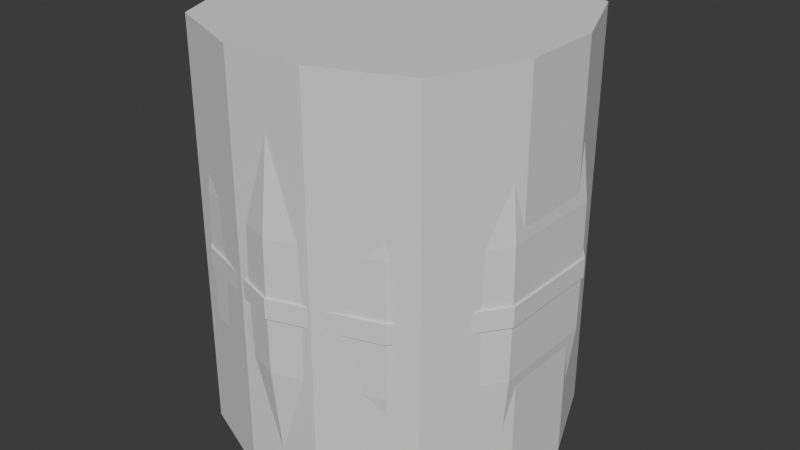 # Source: barrel.blend  (saved by Blender 5.0.119; exported with 4.5.12 LTS)
import bpy
from mathutils import Matrix  # noqa: F401  (used for matrix-valued properties, if any)

bpy.ops.wm.read_factory_settings(use_empty=True)
scene = bpy.context.scene
scene.name = 'Scene'

# ---- collections
col_collection = bpy.data.collections.new('Collection'); scene.collection.children.link(col_collection)

# ---- world
world_world = bpy.data.worlds.new('World'); scene.world = world_world
world_world.use_nodes = True; world_world.node_tree.nodes.clear()
_N = world_world.node_tree.nodes; _L = world_world.node_tree.links
n0 = _N.new('ShaderNodeOutputWorld'); n0.name = 'World Output'; n0.location = (200, 100)
n1 = _N.new('ShaderNodeBackground'); n1.name = 'Background'; n1.location = (-200, 100)
n1.inputs[0].default_value = (0.05088, 0.05088, 0.05088, 1.0)
_L.new(n1.outputs[0], n0.inputs[0])
n0.is_active_output = True
world_world.color = (0.05088, 0.05088, 0.05088)
world_world.sun_shadow_jitter_overblur = 0.0

# ---- meshes
me_cylinder = bpy.data.meshes.new('Cylinder')
me_cylinder.from_pydata([(-2.618e-10, 0.9775, 1.146), (0.5745, 0.7908, 1.146), (0.9296, 0.3021, 1.146), (0.9296, -0.3021, 1.146), (0.5745, -0.7908, 1.146), (-2.618e-10, -0.9775, 1.146), (-0.5745, -0.7908, 1.146), (-0.9296, -0.3021, 1.146), (-0.9296, 0.3021, 1.146), (-0.5745, 0.7908, 1.146), (9.508e-11, 1.059, 0.3978), (0.6223, 0.8565, 0.3978), (1.007, 0.3272, 0.3978), (1.007, -0.3272, 0.3978), (0.6223, -0.8565, 0.3978), (9.508e-11, -1.059, 0.3978), (-0.6223, -0.8565, 0.3978), (-1.007, -0.3272, 0.3978), (-1.007, 0.3272, 0.3978), (-0.6223, 0.8565, 0.3978), (-2.618e-10, 0.9775, -1.146), (0.5745, 0.7908, -1.146), (0.9296, 0.3021, -1.146), (0.9296, -0.3021, -1.146), (0.5745, -0.7908, -1.146), (-2.618e-10, -0.9775, -1.146), (-0.5745, -0.7908, -1.146), (-0.9296, -0.3021, -1.146), (-0.9296, 0.3021, -1.146), (-0.5745, 0.7908, -1.146), (9.508e-11, 1.059, -0.3978), (0.6223, 0.8565, -0.3978), (1.007, 0.3272, -0.3978), (1.007, -0.3272, -0.3978), (0.6223, -0.8565, -0.3978), (9.508e-11, -1.059, -0.3978), (-0.6223, -0.8565, -0.3978), (-1.007, -0.3272, -0.3978), (-1.007, 0.3272, -0.3978), (-0.6223, 0.8565, -0.3978), (1.316e-10, 1.062, -0.06009), (1.316e-10, 1.062, 0.06009), (-0.6242, 0.8591, 0.06009), (-0.6242, 0.8591, -0.06009), (-1.01, 0.3282, 0.06009), (-1.01, 0.3282, -0.06009), (-1.01, -0.3282, 0.06009), (-1.01, -0.3282, -0.06009), (-0.6242, -0.8591, 0.06009), (-0.6242, -0.8591, -0.06009), (1.316e-10, -1.062, 0.06009), (1.316e-10, -1.062, -0.06009), (0.6242, -0.8591, 0.06009), (0.6242, -0.8591, -0.06009), (1.01, -0.3282, 0.06009), (1.01, -0.3282, -0.06009), (1.01, 0.3282, 0.06009), (1.01, 0.3282, -0.06009), (0.6242, 0.8591, 0.06009), (0.6242, 0.8591, -0.06009), (0.5823, 0.8014, 1.147), (-2.618e-10, 0.9906, 1.147), (0.9421, 0.3061, 1.147), (0.9421, -0.3061, 1.147), (0.5823, -0.8014, 1.147), (-2.618e-10, -0.9906, 1.147), (-0.5823, -0.8014, 1.147), (-0.9421, -0.3061, 1.147), (-0.9421, 0.3061, 1.147), (-0.5823, 0.8014, 1.147), (0.5491, 0.7558, 1.274), (-3.706e-10, 0.9343, 1.274), (0.8885, 0.2887, 1.274), (0.8885, -0.2887, 1.274), (0.5491, -0.7558, 1.274), (-3.706e-10, -0.9343, 1.274), (-0.5491, -0.7558, 1.274), (-0.8885, -0.2887, 1.274), (-0.8885, 0.2887, 1.274), (-0.5491, 0.7558, 1.274), (0.5819, 0.801, -1.15), (-2.618e-10, 0.9901, -1.15), (0.9416, 0.3059, -1.15), (0.9416, -0.3059, -1.15), (0.5819, -0.801, -1.15), (-2.618e-10, -0.9901, -1.15), (-0.5819, -0.801, -1.15), (-0.9416, -0.3059, -1.15), (-0.9416, 0.3059, -1.15), (-0.5819, 0.801, -1.15), (0.5701, 0.7846, -1.217), (-5.031e-10, 0.9698, -1.217), (0.9224, 0.2997, -1.217), (0.9224, -0.2997, -1.217), (0.5701, -0.7846, -1.217), (-5.031e-10, -0.9698, -1.217), (-0.5701, -0.7846, -1.217), (-0.9224, -0.2997, -1.217), (-0.9224, 0.2997, -1.217), (-0.5701, 0.7846, -1.217), (1.316e-10, 1.075, -0.06009), (1.316e-10, 1.075, 0.06009), (0.6319, 0.8698, 0.06009), (0.6319, 0.8698, -0.06009), (1.022, 0.3322, 0.06009), (1.022, 0.3322, -0.06009), (1.022, -0.3322, 0.06009), (1.022, -0.3322, -0.06009), (0.6319, -0.8698, 0.06009), (0.6319, -0.8698, -0.06009), (1.316e-10, -1.075, 0.06009), (1.316e-10, -1.075, -0.06009), (-0.6319, -0.8698, 0.06009), (-0.6319, -0.8698, -0.06009), (-1.022, -0.3322, 0.06009), (-1.022, -0.3322, -0.06009), (-1.022, 0.3322, 0.06009), (-1.022, 0.3322, -0.06009), (-0.6319, 0.8698, 0.06009), (-0.6319, 0.8698, -0.06009), (0.5769, 0.794, 1.274), (-3.706e-10, 0.9815, 1.274), (0.9334, 0.3033, 1.274), (0.9334, -0.3033, 1.274), (0.5769, -0.794, 1.274), (-3.706e-10, -0.9815, 1.274), (-0.5769, -0.794, 1.274), (-0.9334, -0.3033, 1.274), (-0.9334, 0.3033, 1.274), (-0.5769, 0.794, 1.274), (0.5491, 0.7558, 1.238), (4.795e-10, 0.9343, 1.238), (0.8885, 0.2887, 1.238), (0.8885, -0.2887, 1.238), (0.5491, -0.7558, 1.238), (4.795e-10, -0.9343, 1.238), (-0.5491, -0.7558, 1.238), (-0.8885, -0.2887, 1.238), (-0.8885, 0.2887, 1.238), (-0.5491, 0.7558, 1.238)], [], [(9, 8, 68, 69), (9, 19, 18, 8), (29, 39, 30, 20), (1, 11, 10, 0), (2, 12, 11, 1), (3, 13, 12, 2), (4, 14, 13, 3), (5, 15, 14, 4), (6, 16, 15, 5), (7, 17, 16, 6), (8, 18, 17, 7), (53, 55, 107, 109), (8, 7, 67, 68), (29, 20, 81, 89), (7, 6, 66, 67), (28, 29, 89, 88), (28, 38, 39, 29), (20, 30, 31, 21), (21, 31, 32, 22), (22, 32, 33, 23), (23, 33, 34, 24), (24, 34, 35, 25), (25, 35, 36, 26), (26, 36, 37, 27), (27, 37, 38, 28), (54, 52, 108, 106), (6, 5, 65, 66), (27, 28, 88, 87), (55, 57, 105, 107), (5, 4, 64, 65), (0, 10, 19, 9), (26, 27, 87, 86), (4, 3, 63, 64), (25, 26, 86, 85), (56, 54, 106, 104), (3, 2, 62, 63), (24, 25, 85, 84), (57, 59, 103, 105), (58, 41, 10, 11), (59, 31, 30, 40), (41, 42, 19, 10), (40, 30, 39, 43), (42, 44, 18, 19), (43, 39, 38, 45), (44, 46, 17, 18), (45, 38, 37, 47), (46, 48, 16, 17), (47, 37, 36, 49), (48, 50, 15, 16), (49, 36, 35, 51), (50, 52, 14, 15), (51, 35, 34, 53), (52, 54, 13, 14), (53, 34, 33, 55), (54, 56, 12, 13), (55, 33, 32, 57), (56, 58, 11, 12), (57, 32, 31, 59), (67, 66, 126, 127), (64, 63, 123, 124), (60, 61, 121, 120), (68, 67, 127, 128), (65, 64, 124, 125), (62, 60, 120, 122), (69, 68, 128, 129), (66, 65, 125, 126), (63, 62, 122, 123), (61, 69, 129, 121), (87, 97, 96, 86), (84, 94, 93, 83), (80, 90, 91, 81), (88, 98, 97, 87), (85, 95, 94, 84), (82, 92, 90, 80), (89, 99, 98, 88), (86, 96, 95, 85), (83, 93, 92, 82), (81, 91, 99, 89), (101, 102, 103, 100), (102, 104, 105, 103), (104, 106, 107, 105), (106, 108, 109, 107), (108, 110, 111, 109), (110, 112, 113, 111), (112, 114, 115, 113), (114, 116, 117, 115), (116, 118, 119, 117), (118, 101, 100, 119), (52, 50, 110, 108), (0, 9, 69, 61), (91, 90, 92, 93, 94, 95, 96, 97, 98, 99), (51, 53, 109, 111), (50, 48, 112, 110), (77, 76, 136, 137), (49, 51, 111, 113), (48, 46, 114, 112), (47, 49, 113, 115), (46, 44, 116, 114), (45, 47, 115, 117), (44, 42, 118, 116), (43, 45, 117, 119), (41, 58, 102, 101), (42, 41, 101, 118), (20, 21, 80, 81), (40, 43, 119, 100), (59, 40, 100, 103), (21, 22, 82, 80), (58, 56, 104, 102), (22, 23, 83, 82), (1, 0, 61, 60), (23, 24, 84, 83), (2, 1, 60, 62), (71, 70, 120, 121), (70, 72, 122, 120), (72, 73, 123, 122), (73, 74, 124, 123), (74, 75, 125, 124), (75, 76, 126, 125), (76, 77, 127, 126), (77, 78, 128, 127), (78, 79, 129, 128), (79, 71, 121, 129), (130, 131, 139, 138, 137, 136, 135, 134, 133, 132), (74, 73, 133, 134), (70, 71, 131, 130), (78, 77, 137, 138), (75, 74, 134, 135), (72, 70, 130, 132), (79, 78, 138, 139), (76, 75, 135, 136), (73, 72, 132, 133), (71, 79, 139, 131)])
_uv = me_cylinder.uv_layers.new(name='UVMap')
_uv.uv.foreach_set('vector', [0.8696, 0.3447, 0.8251, 0.2832, 0.826, 0.2818, 0.8712, 0.3442, 0.3628, 0.7161, 0.2702, 0.7373, 0.2543, 0.6568, 0.3477, 0.6409, 0.01969, 0.716, 0.1123, 0.7373, 0.09186, 0.8175, 0.0002733, 0.7903, 0.3629, 0.1113, 0.2713, 0.09008, 0.2916, 0.01081, 0.3822, 0.03788, 0.3479, 0.1857, 0.2553, 0.1697, 0.2713, 0.09008, 0.3629, 0.1113, 0.3371, 0.2609, 0.2437, 0.2501, 0.2553, 0.1697, 0.3479, 0.1857, 0.3307, 0.3366, 0.2367, 0.3311, 0.2437, 0.2501, 0.3371, 0.2609, 0.3285, 0.4127, 0.2341, 0.4125, 0.2367, 0.3311, 0.3307, 0.3366, 0.3306, 0.489, 0.2362, 0.4941, 0.2341, 0.4125, 0.3285, 0.4127, 0.337, 0.5651, 0.2429, 0.5756, 0.2362, 0.4941, 0.3306, 0.489, 0.3477, 0.6409, 0.2543, 0.6568, 0.2429, 0.5756, 0.337, 0.5651, 0.3834, 0.3588, 0.3833, 0.2717, 0.385, 0.2717, 0.385, 0.3588, 0.8251, 0.2832, 0.7529, 0.2594, 0.7529, 0.2578, 0.826, 0.2818, 0.8111, 0.2483, 0.8693, 0.1995, 0.8707, 0.2004, 0.8117, 0.2498, 0.7529, 0.2594, 0.6805, 0.2826, 0.6795, 0.2812, 0.7529, 0.2578, 0.7354, 0.2556, 0.8111, 0.2483, 0.8117, 0.2498, 0.7351, 0.2572, 0.03473, 0.6409, 0.1282, 0.6568, 0.1123, 0.7373, 0.01969, 0.716, 0.0002733, 0.03788, 0.09085, 0.01081, 0.1112, 0.09008, 0.01957, 0.1113, 0.01957, 0.1113, 0.1112, 0.09008, 0.1271, 0.1697, 0.03456, 0.1857, 0.03456, 0.1857, 0.1271, 0.1697, 0.1387, 0.2501, 0.04531, 0.2608, 0.04531, 0.2608, 0.1387, 0.2501, 0.1458, 0.3311, 0.0518, 0.3366, 0.0518, 0.3366, 0.1458, 0.3311, 0.1483, 0.4125, 0.05401, 0.4127, 0.05401, 0.4127, 0.1483, 0.4125, 0.1463, 0.4941, 0.0519, 0.4889, 0.0519, 0.4889, 0.1463, 0.4941, 0.1395, 0.5757, 0.04547, 0.5651, 0.04547, 0.5651, 0.1395, 0.5757, 0.1282, 0.6568, 0.03473, 0.6409, 0.4026, 0.2717, 0.4022, 0.3588, 0.4006, 0.3588, 0.4009, 0.2717, 0.6805, 0.2826, 0.6354, 0.3437, 0.6339, 0.3432, 0.6795, 0.2812, 0.6689, 0.2189, 0.7354, 0.2556, 0.7351, 0.2572, 0.6677, 0.22, 0.3833, 0.2717, 0.3832, 0.1825, 0.3849, 0.1825, 0.385, 0.2717, 0.6354, 0.3437, 0.6348, 0.4197, 0.6332, 0.4202, 0.6339, 0.3432, 0.3822, 0.7903, 0.2906, 0.8175, 0.2702, 0.7373, 0.3628, 0.7161, 0.6349, 0.151, 0.6689, 0.2189, 0.6677, 0.22, 0.6332, 0.1512, 0.6348, 0.4197, 0.6788, 0.4816, 0.6779, 0.483, 0.6332, 0.4202, 0.6452, 0.07568, 0.6349, 0.151, 0.6332, 0.1512, 0.6437, 0.07498, 0.4028, 0.1825, 0.4026, 0.2717, 0.4009, 0.2717, 0.4011, 0.1825, 0.6788, 0.4816, 0.7508, 0.5059, 0.7508, 0.5076, 0.6779, 0.483, 0.6962, 0.01943, 0.6452, 0.07568, 0.6437, 0.07498, 0.6954, 0.018, 0.3832, 0.1825, 0.383, 0.09193, 0.3847, 0.09193, 0.3849, 0.1825, 0.23, 0.08079, 0.2502, 0.0002733, 0.2916, 0.01081, 0.2713, 0.09008, 0.1525, 0.08079, 0.1112, 0.09008, 0.09085, 0.01081, 0.1322, 0.0002733, 0.2487, 0.8282, 0.2284, 0.7466, 0.2702, 0.7373, 0.2906, 0.8175, 0.1338, 0.8282, 0.09186, 0.8175, 0.1123, 0.7373, 0.1541, 0.7466, 0.2284, 0.7466, 0.212, 0.6639, 0.2543, 0.6568, 0.2702, 0.7373, 0.1541, 0.7466, 0.1123, 0.7373, 0.1282, 0.6568, 0.1704, 0.6639, 0.212, 0.6639, 0.2004, 0.5804, 0.2429, 0.5756, 0.2543, 0.6568, 0.1704, 0.6639, 0.1282, 0.6568, 0.1395, 0.5757, 0.1821, 0.5804, 0.2004, 0.5804, 0.1935, 0.4964, 0.2362, 0.4941, 0.2429, 0.5756, 0.1821, 0.5804, 0.1395, 0.5757, 0.1463, 0.4941, 0.1889, 0.4964, 0.1935, 0.4964, 0.1915, 0.4123, 0.2341, 0.4125, 0.2362, 0.4941, 0.1889, 0.4964, 0.1463, 0.4941, 0.1483, 0.4125, 0.191, 0.4123, 0.1915, 0.4123, 0.1942, 0.3286, 0.2367, 0.3311, 0.2341, 0.4125, 0.191, 0.4123, 0.1483, 0.4125, 0.1458, 0.3311, 0.1882, 0.3286, 0.1942, 0.3286, 0.2016, 0.2452, 0.2437, 0.2501, 0.2367, 0.3311, 0.1882, 0.3286, 0.1458, 0.3311, 0.1387, 0.2501, 0.1809, 0.2452, 0.2016, 0.2452, 0.2135, 0.1625, 0.2553, 0.1697, 0.2437, 0.2501, 0.1809, 0.2452, 0.1387, 0.2501, 0.1271, 0.1697, 0.1689, 0.1625, 0.2135, 0.1625, 0.23, 0.08079, 0.2713, 0.09008, 0.2553, 0.1697, 0.1689, 0.1625, 0.1271, 0.1697, 0.1112, 0.09008, 0.1525, 0.08079, 0.4546, 0.2284, 0.4597, 0.3052, 0.4436, 0.3059, 0.4385, 0.2298, 0.4597, 0.4592, 0.4546, 0.536, 0.4385, 0.5346, 0.4436, 0.4585, 0.4343, 0.6887, 0.4192, 0.7642, 0.4034, 0.7606, 0.4185, 0.6858, 0.4461, 0.1519, 0.4546, 0.2284, 0.4385, 0.2298, 0.4302, 0.154, 0.4614, 0.3822, 0.4597, 0.4592, 0.4436, 0.4585, 0.4453, 0.3822, 0.4461, 0.6126, 0.4343, 0.6887, 0.4185, 0.6858, 0.4302, 0.6105, 0.4343, 0.07577, 0.4461, 0.1519, 0.4302, 0.154, 0.4185, 0.07859, 0.4597, 0.3052, 0.4614, 0.3822, 0.4453, 0.3822, 0.4436, 0.3059, 0.4546, 0.536, 0.4461, 0.6126, 0.4302, 0.6105, 0.4385, 0.5346, 0.4192, 0.0002733, 0.4343, 0.07577, 0.4185, 0.07859, 0.4034, 0.003791, 0.6056, 0.4879, 0.5973, 0.4848, 0.6171, 0.4121, 0.6259, 0.4137, 0.6259, 0.2603, 0.6171, 0.2619, 0.5973, 0.1892, 0.6056, 0.1861, 0.5278, 0.05398, 0.5211, 0.05976, 0.4671, 0.007152, 0.4727, 0.0002733, 0.5726, 0.5574, 0.5649, 0.5529, 0.5973, 0.4848, 0.6056, 0.4879, 0.6327, 0.337, 0.6238, 0.337, 0.6171, 0.2619, 0.6259, 0.2603, 0.5726, 0.1166, 0.5649, 0.1211, 0.5211, 0.05976, 0.5278, 0.05398, 0.5278, 0.62, 0.5211, 0.6142, 0.5649, 0.5529, 0.5726, 0.5574, 0.6259, 0.4137, 0.6171, 0.4121, 0.6238, 0.337, 0.6327, 0.337, 0.6056, 0.1861, 0.5973, 0.1892, 0.5649, 0.1211, 0.5726, 0.1166, 0.4727, 0.6737, 0.4671, 0.6668, 0.5211, 0.6142, 0.5278, 0.62, 0.401, 0.0002733, 0.4012, 0.0919, 0.3847, 0.09193, 0.3845, 0.0003185, 0.4012, 0.0919, 0.4011, 0.1825, 0.3849, 0.1825, 0.3847, 0.09193, 0.4011, 0.1825, 0.4009, 0.2717, 0.385, 0.2717, 0.3849, 0.1825, 0.4009, 0.2717, 0.4006, 0.3588, 0.385, 0.3588, 0.385, 0.2717, 0.4006, 0.3588, 0.4001, 0.4434, 0.385, 0.4434, 0.385, 0.3588, 0.4001, 0.4434, 0.3995, 0.5248, 0.385, 0.5248, 0.385, 0.4434, 0.3995, 0.5248, 0.399, 0.6038, 0.3849, 0.6037, 0.385, 0.5248, 0.399, 0.6038, 0.3986, 0.6811, 0.3847, 0.681, 0.3849, 0.6037, 0.3986, 0.6811, 0.3982, 0.7573, 0.3845, 0.7573, 0.3847, 0.681, 0.3982, 0.7573, 0.3979, 0.8333, 0.3842, 0.8332, 0.3845, 0.7573, 0.4022, 0.3588, 0.4016, 0.4434, 0.4001, 0.4434, 0.4006, 0.3588, 0.8696, 0.4207, 0.8696, 0.3447, 0.8712, 0.3442, 0.8712, 0.4212, 0.8209, 0.7789, 0.8652, 0.8399, 0.8652, 0.9153, 0.8209, 0.9763, 0.7492, 0.9996, 0.6775, 0.9763, 0.6332, 0.9153, 0.6332, 0.8399, 0.6775, 0.7789, 0.7492, 0.7556, 0.3835, 0.4433, 0.3834, 0.3588, 0.385, 0.3588, 0.385, 0.4434, 0.4016, 0.4434, 0.401, 0.5248, 0.3995, 0.5248, 0.4001, 0.4434, 0.4665, 0.2181, 0.4665, 0.2908, 0.4619, 0.2908, 0.4619, 0.2181, 0.3835, 0.5247, 0.3835, 0.4433, 0.385, 0.4434, 0.385, 0.5248, 0.401, 0.5248, 0.4005, 0.6038, 0.399, 0.6038, 0.3995, 0.5248, 0.3834, 0.6037, 0.3835, 0.5247, 0.385, 0.5248, 0.3849, 0.6037, 0.4005, 0.6038, 0.4, 0.6811, 0.3986, 0.6811, 0.399, 0.6038, 0.3832, 0.681, 0.3834, 0.6037, 0.3849, 0.6037, 0.3847, 0.681, 0.4, 0.6811, 0.3997, 0.7573, 0.3982, 0.7573, 0.3986, 0.6811, 0.383, 0.7573, 0.3832, 0.681, 0.3847, 0.681, 0.3845, 0.7573, 0.4028, 0.0008344, 0.4029, 0.0919, 0.4012, 0.0919, 0.401, 0.0002733, 0.3997, 0.7573, 0.3994, 0.8328, 0.3979, 0.8333, 0.3982, 0.7573, 0.884, 0.168, 0.884, 0.09197, 0.8856, 0.09148, 0.8856, 0.1684, 0.3827, 0.8328, 0.383, 0.7573, 0.3845, 0.7573, 0.3842, 0.8332, 0.383, 0.09193, 0.3827, 0.0008866, 0.3845, 0.0003185, 0.3847, 0.09193, 0.884, 0.09197, 0.8411, 0.0293, 0.8421, 0.028, 0.8856, 0.09148, 0.4029, 0.0919, 0.4028, 0.1825, 0.4011, 0.1825, 0.4012, 0.0919, 0.8411, 0.0293, 0.7702, 0.001922, 0.7703, 0.0002733, 0.8421, 0.028, 0.8234, 0.4834, 0.869, 0.4226, 0.8705, 0.4232, 0.8244, 0.4848, 0.7702, 0.001922, 0.6962, 0.01943, 0.6954, 0.018, 0.7703, 0.0002733, 0.7508, 0.5059, 0.8234, 0.4834, 0.8244, 0.4848, 0.7508, 0.5076, 0.8197, 0.5365, 0.7506, 0.5141, 0.7506, 0.5081, 0.8232, 0.5317, 0.7506, 0.5141, 0.6816, 0.5365, 0.6781, 0.5317, 0.7506, 0.5081, 0.6816, 0.5365, 0.6389, 0.5953, 0.6332, 0.5934, 0.6781, 0.5317, 0.6389, 0.5953, 0.6389, 0.6679, 0.6332, 0.6697, 0.6332, 0.5934, 0.6389, 0.6679, 0.6816, 0.7267, 0.6781, 0.7315, 0.6332, 0.6697, 0.6816, 0.7267, 0.7506, 0.7491, 0.7506, 0.755, 0.6781, 0.7315, 0.7506, 0.7491, 0.8197, 0.7267, 0.8232, 0.7315, 0.7506, 0.755, 0.8197, 0.7267, 0.8624, 0.6679, 0.868, 0.6697, 0.8232, 0.7315, 0.8624, 0.6679, 0.8624, 0.5953, 0.868, 0.5934, 0.868, 0.6697, 0.8624, 0.5953, 0.8197, 0.5365, 0.8232, 0.5317, 0.868, 0.5934, 0.627, 0.9185, 0.5843, 0.9773, 0.5152, 0.9997, 0.4461, 0.9773, 0.4034, 0.9185, 0.4034, 0.8459, 0.4461, 0.7872, 0.5152, 0.7647, 0.5843, 0.7872, 0.627, 0.8459, 0.4665, 0.436, 0.4665, 0.5086, 0.4619, 0.5086, 0.4619, 0.436, 0.4665, 0.6539, 0.4665, 0.7265, 0.4619, 0.7265, 0.4619, 0.6539, 0.4665, 0.1455, 0.4665, 0.2181, 0.4619, 0.2181, 0.4619, 0.1455, 0.4665, 0.3634, 0.4665, 0.436, 0.4619, 0.436, 0.4619, 0.3634, 0.4665, 0.5813, 0.4665, 0.6539, 0.4619, 0.6539, 0.4619, 0.5813, 0.4665, 0.0729, 0.4665, 0.1455, 0.4619, 0.1455, 0.4619, 0.0729, 0.4665, 0.2908, 0.4665, 0.3634, 0.4619, 0.3634, 0.4619, 0.2908, 0.4665, 0.5086, 0.4665, 0.5813, 0.4619, 0.5813, 0.4619, 0.5086, 0.4665, 0.0002732, 0.4665, 0.0729, 0.4619, 0.0729, 0.4619, 0.0002733])
me_cylinder.update()
me_cube = bpy.data.meshes.new('Cube')
me_cube.from_pydata([(-0.2491, -1.0, -1.0), (-1.0, -0.2491, -1.0), (-0.7801, -0.7801, -1.0), (-1.0, -0.2491, 1.0), (-0.2491, -1.0, 1.0), (-0.7801, -0.7801, 1.0), (-1.0, 0.2491, -1.0), (-0.2491, 1.0, -1.0), (-0.7801, 0.7801, -1.0), (-0.2491, 1.0, 1.0), (-1.0, 0.2491, 1.0), (-0.7801, 0.7801, 1.0), (1.0, -0.2491, -1.0), (0.2491, -1.0, -1.0), (0.7801, -0.7801, -1.0), (0.2491, -1.0, 1.0), (1.0, -0.2491, 1.0), (0.7801, -0.7801, 1.0), (0.2491, 1.0, -1.0), (1.0, 0.2491, -1.0), (0.7801, 0.7801, -1.0), (1.0, 0.2491, 1.0), (0.2491, 1.0, 1.0), (0.7801, 0.7801, 1.0)], [], [(0, 4, 5, 2), (2, 5, 3, 1), (9, 7, 8, 11), (11, 8, 6, 10), (21, 19, 20, 23), (23, 20, 18, 22), (15, 13, 14, 17), (17, 14, 12, 16), (6, 8, 7, 18, 20, 19, 12, 14, 13, 0, 2, 1), (1, 3, 10, 6), (13, 15, 4, 0), (21, 23, 22, 9, 11, 10, 3, 5, 4, 15, 17, 16), (7, 9, 22, 18), (19, 21, 16, 12)])
_uv = me_cube.uv_layers.new(name='UVMap')
_uv.uv.foreach_set('vector', [0.375, 0.9061, 0.625, 0.9061, 0.625, 1.0, 0.375, 1.0, 0.375, 0.0, 0.625, 0.0, 0.625, 0.09386, 0.375, 0.09386, 0.625, 0.3439, 0.375, 0.3439, 0.375, 0.25, 0.625, 0.25, 0.625, 0.25, 0.375, 0.25, 0.375, 0.1561, 0.625, 0.1561, 0.625, 0.5939, 0.375, 0.5939, 0.3658, 0.5092, 0.6342, 0.5092, 0.6342, 0.5092, 0.3658, 0.5092, 0.3437, 0.4374, 0.6563, 0.4374, 0.6563, 0.8126, 0.3437, 0.8126, 0.3658, 0.7408, 0.6342, 0.7408, 0.6342, 0.7408, 0.3658, 0.7408, 0.375, 0.6561, 0.625, 0.6561, 0.125, 0.5939, 0.1525, 0.5275, 0.2189, 0.5, 0.3437, 0.4374, 0.3658, 0.5092, 0.375, 0.5939, 0.375, 0.6561, 0.3658, 0.7408, 0.3437, 0.8126, 0.2189, 0.75, 0.1525, 0.7225, 0.125, 0.6561, 0.375, 0.09386, 0.625, 0.09386, 0.625, 0.1561, 0.375, 0.1561, 0.3437, 0.8126, 0.6563, 0.8126, 0.625, 0.9061, 0.375, 0.9061, 0.625, 0.5939, 0.6342, 0.5092, 0.6563, 0.4374, 0.7811, 0.5, 0.8475, 0.5275, 0.875, 0.5939, 0.875, 0.6561, 0.8475, 0.7225, 0.7811, 0.75, 0.6563, 0.8126, 0.6342, 0.7408, 0.625, 0.6561, 0.375, 0.3439, 0.625, 0.3439, 0.6563, 0.4374, 0.3437, 0.4374, 0.375, 0.5939, 0.625, 0.5939, 0.625, 0.6561, 0.375, 0.6561])
me_cube.update()

# ---- objects
ob_cylinder = bpy.data.objects.new('Cylinder', me_cylinder)
ob_colision_colonly = bpy.data.objects.new('colision-colonly', me_cube)

# ---- transforms, parenting, visibility, modifiers, constraints
ob_cylinder.location = (0.0, 0.0, 0.0)
ob_colision_colonly.location = (0.0, 0.0, 0.06646)
ob_colision_colonly.scale = (1.0, 1.0, 1.263)

# ---- collection membership
col_collection.objects.link(ob_cylinder)
col_collection.objects.link(ob_colision_colonly)

# ---- scene / render settings (as saved in the file)
scene.frame_start = 1; scene.frame_end = 250; scene.frame_set(1)
scene.render.engine = 'BLENDER_EEVEE_NEXT'
scene.render.bake_bias = 0.0
scene.render.bake_samples = 0
bpy.context.view_layer.update()

# ---- added for rendering (the .blend has no active camera and no usable light): camera, sun
cam_auto = bpy.data.cameras.new('AutoCamera')
cam_auto.lens = 50.0
cam_auto.sensor_width = 36.0
cam_auto.clip_end = 1000.0
ob_auto_camera = bpy.data.objects.new('AutoCamera', cam_auto)
scene.collection.objects.link(ob_auto_camera)
ob_auto_camera.location = (3.61789, -4.34147, 2.9505)
ob_auto_camera.rotation_euler = (1.09748, -7.21219e-08, 0.694738)
scene.camera = ob_auto_camera
light_auto_sun = bpy.data.lights.new('AutoSun', 'SUN')
light_auto_sun.energy = 3.0
light_auto_sun.angle = 0.0523599
ob_auto_sun = bpy.data.objects.new('AutoSun', light_auto_sun)
scene.collection.objects.link(ob_auto_sun)
ob_auto_sun.rotation_euler = (0.872665, 0.174533, 0.523599)
bpy.context.view_layer.update()
